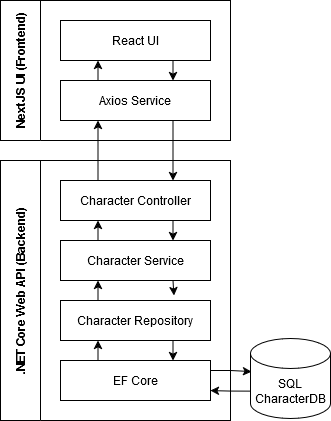

The diagram above was exported from draw.io. Its source (the exported page's mxGraphModel, read from the mxfile embedded in the PNG):
<mxGraphModel dx="1430" dy="768" grid="1" gridSize="10" guides="1" tooltips="1" connect="1" arrows="1" fold="1" page="1" pageScale="1" pageWidth="850" pageHeight="1100" math="0" shadow="0">
  <root>
    <mxCell id="0" />
    <mxCell id="1" parent="0" />
    <mxCell id="-6sq_t_GAiIfiy2M054W-25" style="edgeStyle=orthogonalEdgeStyle;rounded=0;orthogonalLoop=1;jettySize=auto;html=1;exitX=0;exitY=0;exitDx=0;exitDy=52.5;exitPerimeter=0;entryX=1;entryY=0.75;entryDx=0;entryDy=0;" edge="1" parent="1" source="-6sq_t_GAiIfiy2M054W-1" target="-6sq_t_GAiIfiy2M054W-4">
      <mxGeometry relative="1" as="geometry" />
    </mxCell>
    <mxCell id="-6sq_t_GAiIfiy2M054W-1" value="SQL&lt;br&gt;CharacterDB" style="shape=cylinder3;whiteSpace=wrap;html=1;boundedLbl=1;backgroundOutline=1;size=15;" vertex="1" parent="1">
      <mxGeometry x="330" y="638" width="80" height="80" as="geometry" />
    </mxCell>
    <mxCell id="-6sq_t_GAiIfiy2M054W-2" value=".NET Core Web API (Backend)" style="swimlane;horizontal=0;whiteSpace=wrap;html=1;startSize=40;" vertex="1" parent="1">
      <mxGeometry x="80" y="460" width="230" height="260" as="geometry" />
    </mxCell>
    <mxCell id="-6sq_t_GAiIfiy2M054W-17" style="edgeStyle=orthogonalEdgeStyle;rounded=0;orthogonalLoop=1;jettySize=auto;html=1;exitX=0.25;exitY=0;exitDx=0;exitDy=0;entryX=0.25;entryY=1;entryDx=0;entryDy=0;" edge="1" parent="-6sq_t_GAiIfiy2M054W-2" source="-6sq_t_GAiIfiy2M054W-4" target="-6sq_t_GAiIfiy2M054W-5">
      <mxGeometry relative="1" as="geometry" />
    </mxCell>
    <mxCell id="-6sq_t_GAiIfiy2M054W-4" value="EF Core" style="rounded=0;whiteSpace=wrap;html=1;" vertex="1" parent="-6sq_t_GAiIfiy2M054W-2">
      <mxGeometry x="60" y="200" width="150" height="40" as="geometry" />
    </mxCell>
    <mxCell id="-6sq_t_GAiIfiy2M054W-16" style="edgeStyle=orthogonalEdgeStyle;rounded=0;orthogonalLoop=1;jettySize=auto;html=1;exitX=0.25;exitY=0;exitDx=0;exitDy=0;entryX=0.25;entryY=1;entryDx=0;entryDy=0;" edge="1" parent="-6sq_t_GAiIfiy2M054W-2" source="-6sq_t_GAiIfiy2M054W-5" target="-6sq_t_GAiIfiy2M054W-6">
      <mxGeometry relative="1" as="geometry" />
    </mxCell>
    <mxCell id="-6sq_t_GAiIfiy2M054W-18" style="edgeStyle=orthogonalEdgeStyle;rounded=0;orthogonalLoop=1;jettySize=auto;html=1;exitX=0.75;exitY=1;exitDx=0;exitDy=0;entryX=0.75;entryY=0;entryDx=0;entryDy=0;" edge="1" parent="-6sq_t_GAiIfiy2M054W-2" source="-6sq_t_GAiIfiy2M054W-5" target="-6sq_t_GAiIfiy2M054W-4">
      <mxGeometry relative="1" as="geometry" />
    </mxCell>
    <mxCell id="-6sq_t_GAiIfiy2M054W-5" value="Character Repository" style="rounded=0;whiteSpace=wrap;html=1;" vertex="1" parent="-6sq_t_GAiIfiy2M054W-2">
      <mxGeometry x="60" y="140" width="150" height="40" as="geometry" />
    </mxCell>
    <mxCell id="-6sq_t_GAiIfiy2M054W-15" style="edgeStyle=orthogonalEdgeStyle;rounded=0;orthogonalLoop=1;jettySize=auto;html=1;exitX=0.25;exitY=0;exitDx=0;exitDy=0;entryX=0.25;entryY=1;entryDx=0;entryDy=0;" edge="1" parent="-6sq_t_GAiIfiy2M054W-2" source="-6sq_t_GAiIfiy2M054W-6" target="-6sq_t_GAiIfiy2M054W-7">
      <mxGeometry relative="1" as="geometry" />
    </mxCell>
    <mxCell id="-6sq_t_GAiIfiy2M054W-6" value="Character Service" style="rounded=0;whiteSpace=wrap;html=1;" vertex="1" parent="-6sq_t_GAiIfiy2M054W-2">
      <mxGeometry x="60" y="80" width="150" height="40" as="geometry" />
    </mxCell>
    <mxCell id="-6sq_t_GAiIfiy2M054W-20" style="edgeStyle=orthogonalEdgeStyle;rounded=0;orthogonalLoop=1;jettySize=auto;html=1;exitX=0.75;exitY=1;exitDx=0;exitDy=0;entryX=0.75;entryY=0;entryDx=0;entryDy=0;" edge="1" parent="-6sq_t_GAiIfiy2M054W-2" source="-6sq_t_GAiIfiy2M054W-7" target="-6sq_t_GAiIfiy2M054W-6">
      <mxGeometry relative="1" as="geometry" />
    </mxCell>
    <mxCell id="-6sq_t_GAiIfiy2M054W-7" value="&lt;div&gt;Character Controller&lt;/div&gt;" style="rounded=0;whiteSpace=wrap;html=1;" vertex="1" parent="-6sq_t_GAiIfiy2M054W-2">
      <mxGeometry x="60" y="20" width="150" height="40" as="geometry" />
    </mxCell>
    <mxCell id="-6sq_t_GAiIfiy2M054W-19" style="edgeStyle=orthogonalEdgeStyle;rounded=0;orthogonalLoop=1;jettySize=auto;html=1;exitX=0.75;exitY=1;exitDx=0;exitDy=0;entryX=0.756;entryY=-0.122;entryDx=0;entryDy=0;entryPerimeter=0;" edge="1" parent="-6sq_t_GAiIfiy2M054W-2" source="-6sq_t_GAiIfiy2M054W-6" target="-6sq_t_GAiIfiy2M054W-5">
      <mxGeometry relative="1" as="geometry" />
    </mxCell>
    <mxCell id="-6sq_t_GAiIfiy2M054W-3" value="NextJS UI (Frontend)" style="swimlane;horizontal=0;whiteSpace=wrap;html=1;startSize=40;" vertex="1" parent="1">
      <mxGeometry x="80" y="300" width="230" height="140" as="geometry" />
    </mxCell>
    <mxCell id="-6sq_t_GAiIfiy2M054W-14" style="edgeStyle=orthogonalEdgeStyle;rounded=0;orthogonalLoop=1;jettySize=auto;html=1;exitX=0.75;exitY=1;exitDx=0;exitDy=0;entryX=0.75;entryY=0;entryDx=0;entryDy=0;" edge="1" parent="-6sq_t_GAiIfiy2M054W-3" source="-6sq_t_GAiIfiy2M054W-8" target="-6sq_t_GAiIfiy2M054W-12">
      <mxGeometry relative="1" as="geometry" />
    </mxCell>
    <mxCell id="-6sq_t_GAiIfiy2M054W-8" value="React UI" style="rounded=0;whiteSpace=wrap;html=1;" vertex="1" parent="-6sq_t_GAiIfiy2M054W-3">
      <mxGeometry x="60" y="20" width="150" height="40" as="geometry" />
    </mxCell>
    <mxCell id="-6sq_t_GAiIfiy2M054W-13" style="edgeStyle=orthogonalEdgeStyle;rounded=0;orthogonalLoop=1;jettySize=auto;html=1;exitX=0.25;exitY=0;exitDx=0;exitDy=0;entryX=0.25;entryY=1;entryDx=0;entryDy=0;" edge="1" parent="-6sq_t_GAiIfiy2M054W-3" source="-6sq_t_GAiIfiy2M054W-12" target="-6sq_t_GAiIfiy2M054W-8">
      <mxGeometry relative="1" as="geometry" />
    </mxCell>
    <mxCell id="-6sq_t_GAiIfiy2M054W-12" value="Axios Service" style="rounded=0;whiteSpace=wrap;html=1;" vertex="1" parent="-6sq_t_GAiIfiy2M054W-3">
      <mxGeometry x="60" y="80" width="150" height="40" as="geometry" />
    </mxCell>
    <mxCell id="-6sq_t_GAiIfiy2M054W-21" style="edgeStyle=orthogonalEdgeStyle;rounded=0;orthogonalLoop=1;jettySize=auto;html=1;exitX=0.75;exitY=1;exitDx=0;exitDy=0;entryX=0.75;entryY=0;entryDx=0;entryDy=0;" edge="1" parent="1" source="-6sq_t_GAiIfiy2M054W-12" target="-6sq_t_GAiIfiy2M054W-7">
      <mxGeometry relative="1" as="geometry" />
    </mxCell>
    <mxCell id="-6sq_t_GAiIfiy2M054W-22" style="edgeStyle=orthogonalEdgeStyle;rounded=0;orthogonalLoop=1;jettySize=auto;html=1;exitX=0.25;exitY=0;exitDx=0;exitDy=0;entryX=0.25;entryY=1;entryDx=0;entryDy=0;" edge="1" parent="1" source="-6sq_t_GAiIfiy2M054W-7" target="-6sq_t_GAiIfiy2M054W-12">
      <mxGeometry relative="1" as="geometry" />
    </mxCell>
    <mxCell id="-6sq_t_GAiIfiy2M054W-23" style="edgeStyle=orthogonalEdgeStyle;rounded=0;orthogonalLoop=1;jettySize=auto;html=1;exitX=1;exitY=0.25;exitDx=0;exitDy=0;entryX=0.014;entryY=0.413;entryDx=0;entryDy=0;entryPerimeter=0;" edge="1" parent="1" source="-6sq_t_GAiIfiy2M054W-4" target="-6sq_t_GAiIfiy2M054W-1">
      <mxGeometry relative="1" as="geometry" />
    </mxCell>
  </root>
</mxGraphModel>